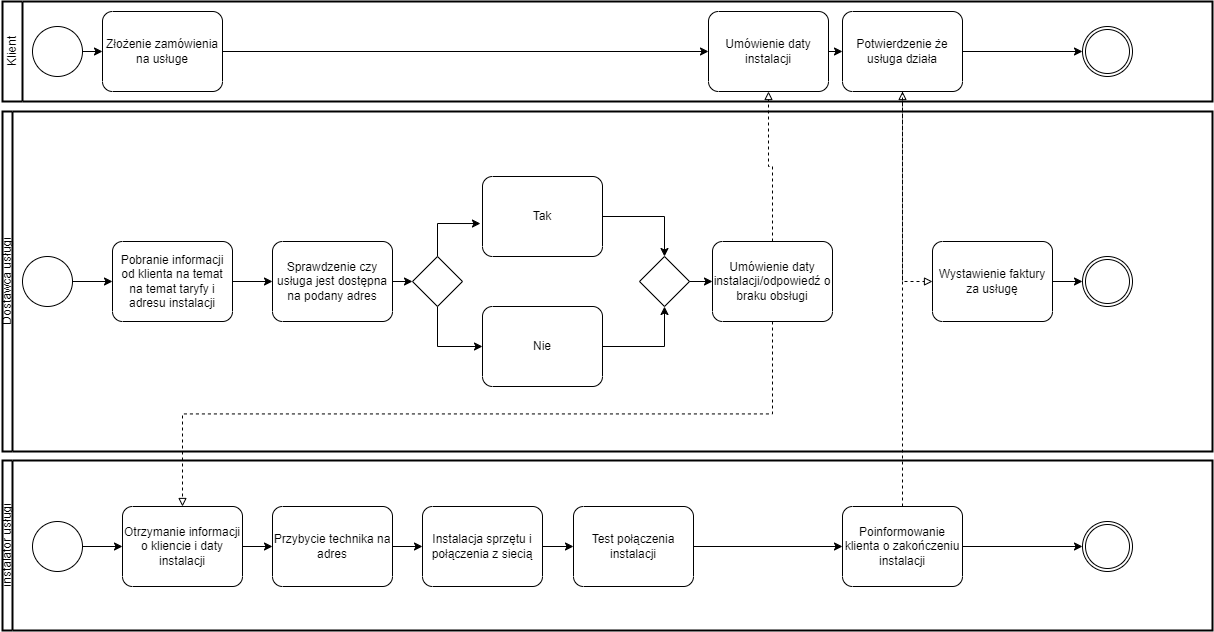

The diagram above was exported from draw.io. Its source (the exported page's mxGraphModel, read from the mxfile embedded in the PNG):
<mxGraphModel dx="2049" dy="1126" grid="1" gridSize="10" guides="1" tooltips="1" connect="1" arrows="1" fold="1" page="1" pageScale="1" pageWidth="827" pageHeight="1169" math="0" shadow="0">
  <root>
    <mxCell id="0" />
    <mxCell id="1" parent="0" />
    <mxCell id="_BwMkmQ1ZDVasTG3i_R8-1" value="Klient" style="swimlane;html=1;startSize=20;fontStyle=0;collapsible=0;horizontal=0;swimlaneLine=1;swimlaneFillColor=#ffffff;strokeWidth=2;whiteSpace=wrap;" vertex="1" parent="1">
      <mxGeometry x="70" y="40" width="1210" height="100" as="geometry" />
    </mxCell>
    <mxCell id="_BwMkmQ1ZDVasTG3i_R8-22" style="edgeStyle=orthogonalEdgeStyle;rounded=0;orthogonalLoop=1;jettySize=auto;html=1;exitX=1;exitY=0.5;exitDx=0;exitDy=0;exitPerimeter=0;entryX=0;entryY=0.5;entryDx=0;entryDy=0;entryPerimeter=0;" edge="1" parent="_BwMkmQ1ZDVasTG3i_R8-1" source="_BwMkmQ1ZDVasTG3i_R8-4" target="_BwMkmQ1ZDVasTG3i_R8-7">
      <mxGeometry relative="1" as="geometry" />
    </mxCell>
    <mxCell id="_BwMkmQ1ZDVasTG3i_R8-4" value="" style="points=[[0.145,0.145,0],[0.5,0,0],[0.855,0.145,0],[1,0.5,0],[0.855,0.855,0],[0.5,1,0],[0.145,0.855,0],[0,0.5,0]];shape=mxgraph.bpmn.event;html=1;verticalLabelPosition=bottom;labelBackgroundColor=#ffffff;verticalAlign=top;align=center;perimeter=ellipsePerimeter;outlineConnect=0;aspect=fixed;outline=standard;symbol=general;" vertex="1" parent="_BwMkmQ1ZDVasTG3i_R8-1">
      <mxGeometry x="30" y="25" width="50" height="50" as="geometry" />
    </mxCell>
    <mxCell id="_BwMkmQ1ZDVasTG3i_R8-23" style="edgeStyle=orthogonalEdgeStyle;rounded=0;orthogonalLoop=1;jettySize=auto;html=1;exitX=1;exitY=0.5;exitDx=0;exitDy=0;exitPerimeter=0;entryX=0;entryY=0.5;entryDx=0;entryDy=0;entryPerimeter=0;" edge="1" parent="_BwMkmQ1ZDVasTG3i_R8-1" source="_BwMkmQ1ZDVasTG3i_R8-7" target="_BwMkmQ1ZDVasTG3i_R8-13">
      <mxGeometry relative="1" as="geometry" />
    </mxCell>
    <mxCell id="_BwMkmQ1ZDVasTG3i_R8-7" value="Złożenie zamówienia na usługe" style="points=[[0.25,0,0],[0.5,0,0],[0.75,0,0],[1,0.25,0],[1,0.5,0],[1,0.75,0],[0.75,1,0],[0.5,1,0],[0.25,1,0],[0,0.75,0],[0,0.5,0],[0,0.25,0]];shape=mxgraph.bpmn.task;whiteSpace=wrap;rectStyle=rounded;size=10;html=1;container=1;expand=0;collapsible=0;taskMarker=abstract;" vertex="1" parent="_BwMkmQ1ZDVasTG3i_R8-1">
      <mxGeometry x="100" y="10" width="120" height="80" as="geometry" />
    </mxCell>
    <mxCell id="_BwMkmQ1ZDVasTG3i_R8-49" style="edgeStyle=orthogonalEdgeStyle;rounded=0;orthogonalLoop=1;jettySize=auto;html=1;exitX=1;exitY=0.5;exitDx=0;exitDy=0;exitPerimeter=0;entryX=0;entryY=0.5;entryDx=0;entryDy=0;entryPerimeter=0;" edge="1" parent="_BwMkmQ1ZDVasTG3i_R8-1" source="_BwMkmQ1ZDVasTG3i_R8-13" target="_BwMkmQ1ZDVasTG3i_R8-21">
      <mxGeometry relative="1" as="geometry" />
    </mxCell>
    <mxCell id="_BwMkmQ1ZDVasTG3i_R8-13" value="Umówienie daty instalacji" style="points=[[0.25,0,0],[0.5,0,0],[0.75,0,0],[1,0.25,0],[1,0.5,0],[1,0.75,0],[0.75,1,0],[0.5,1,0],[0.25,1,0],[0,0.75,0],[0,0.5,0],[0,0.25,0]];shape=mxgraph.bpmn.task;whiteSpace=wrap;rectStyle=rounded;size=10;html=1;container=1;expand=0;collapsible=0;taskMarker=abstract;" vertex="1" parent="_BwMkmQ1ZDVasTG3i_R8-1">
      <mxGeometry x="706" y="10" width="120" height="80" as="geometry" />
    </mxCell>
    <mxCell id="_BwMkmQ1ZDVasTG3i_R8-54" style="edgeStyle=orthogonalEdgeStyle;rounded=0;orthogonalLoop=1;jettySize=auto;html=1;exitX=1;exitY=0.5;exitDx=0;exitDy=0;exitPerimeter=0;entryX=0;entryY=0.5;entryDx=0;entryDy=0;entryPerimeter=0;" edge="1" parent="_BwMkmQ1ZDVasTG3i_R8-1" source="_BwMkmQ1ZDVasTG3i_R8-21" target="_BwMkmQ1ZDVasTG3i_R8-53">
      <mxGeometry relative="1" as="geometry" />
    </mxCell>
    <mxCell id="_BwMkmQ1ZDVasTG3i_R8-21" value="Potwierdzenie że usługa działa" style="points=[[0.25,0,0],[0.5,0,0],[0.75,0,0],[1,0.25,0],[1,0.5,0],[1,0.75,0],[0.75,1,0],[0.5,1,0],[0.25,1,0],[0,0.75,0],[0,0.5,0],[0,0.25,0]];shape=mxgraph.bpmn.task;whiteSpace=wrap;rectStyle=rounded;size=10;html=1;container=1;expand=0;collapsible=0;taskMarker=abstract;" vertex="1" parent="_BwMkmQ1ZDVasTG3i_R8-1">
      <mxGeometry x="840" y="10" width="120" height="80" as="geometry" />
    </mxCell>
    <mxCell id="_BwMkmQ1ZDVasTG3i_R8-53" value="" style="points=[[0.145,0.145,0],[0.5,0,0],[0.855,0.145,0],[1,0.5,0],[0.855,0.855,0],[0.5,1,0],[0.145,0.855,0],[0,0.5,0]];shape=mxgraph.bpmn.event;html=1;verticalLabelPosition=bottom;labelBackgroundColor=#ffffff;verticalAlign=top;align=center;perimeter=ellipsePerimeter;outlineConnect=0;aspect=fixed;outline=throwing;symbol=general;" vertex="1" parent="_BwMkmQ1ZDVasTG3i_R8-1">
      <mxGeometry x="1080" y="25" width="50" height="50" as="geometry" />
    </mxCell>
    <mxCell id="_BwMkmQ1ZDVasTG3i_R8-2" value="Dostawca usługi" style="swimlane;html=1;startSize=10;fontStyle=0;collapsible=0;horizontal=0;swimlaneLine=1;swimlaneFillColor=#ffffff;strokeWidth=2;whiteSpace=wrap;" vertex="1" parent="1">
      <mxGeometry x="70" y="150" width="1210" height="340" as="geometry" />
    </mxCell>
    <mxCell id="_BwMkmQ1ZDVasTG3i_R8-25" style="edgeStyle=orthogonalEdgeStyle;rounded=0;orthogonalLoop=1;jettySize=auto;html=1;exitX=1;exitY=0.5;exitDx=0;exitDy=0;exitPerimeter=0;entryX=0;entryY=0.5;entryDx=0;entryDy=0;entryPerimeter=0;" edge="1" parent="_BwMkmQ1ZDVasTG3i_R8-2" source="_BwMkmQ1ZDVasTG3i_R8-5" target="_BwMkmQ1ZDVasTG3i_R8-8">
      <mxGeometry relative="1" as="geometry" />
    </mxCell>
    <mxCell id="_BwMkmQ1ZDVasTG3i_R8-5" value="" style="points=[[0.145,0.145,0],[0.5,0,0],[0.855,0.145,0],[1,0.5,0],[0.855,0.855,0],[0.5,1,0],[0.145,0.855,0],[0,0.5,0]];shape=mxgraph.bpmn.event;html=1;verticalLabelPosition=bottom;labelBackgroundColor=#ffffff;verticalAlign=top;align=center;perimeter=ellipsePerimeter;outlineConnect=0;aspect=fixed;outline=standard;symbol=general;" vertex="1" parent="_BwMkmQ1ZDVasTG3i_R8-2">
      <mxGeometry x="20" y="145" width="50" height="50" as="geometry" />
    </mxCell>
    <mxCell id="_BwMkmQ1ZDVasTG3i_R8-26" style="edgeStyle=orthogonalEdgeStyle;rounded=0;orthogonalLoop=1;jettySize=auto;html=1;exitX=1;exitY=0.5;exitDx=0;exitDy=0;exitPerimeter=0;entryX=0;entryY=0.5;entryDx=0;entryDy=0;entryPerimeter=0;" edge="1" parent="_BwMkmQ1ZDVasTG3i_R8-2" source="_BwMkmQ1ZDVasTG3i_R8-8" target="_BwMkmQ1ZDVasTG3i_R8-9">
      <mxGeometry relative="1" as="geometry" />
    </mxCell>
    <mxCell id="_BwMkmQ1ZDVasTG3i_R8-8" value="Pobranie informacji od klienta na temat na temat taryfy i adresu instalacji" style="points=[[0.25,0,0],[0.5,0,0],[0.75,0,0],[1,0.25,0],[1,0.5,0],[1,0.75,0],[0.75,1,0],[0.5,1,0],[0.25,1,0],[0,0.75,0],[0,0.5,0],[0,0.25,0]];shape=mxgraph.bpmn.task;whiteSpace=wrap;rectStyle=rounded;size=10;html=1;container=1;expand=0;collapsible=0;taskMarker=abstract;" vertex="1" parent="_BwMkmQ1ZDVasTG3i_R8-2">
      <mxGeometry x="110" y="130" width="120" height="80" as="geometry" />
    </mxCell>
    <mxCell id="_BwMkmQ1ZDVasTG3i_R8-28" style="edgeStyle=orthogonalEdgeStyle;rounded=0;orthogonalLoop=1;jettySize=auto;html=1;exitX=1;exitY=0.5;exitDx=0;exitDy=0;exitPerimeter=0;entryX=0;entryY=0.5;entryDx=0;entryDy=0;entryPerimeter=0;" edge="1" parent="_BwMkmQ1ZDVasTG3i_R8-2" source="_BwMkmQ1ZDVasTG3i_R8-9" target="_BwMkmQ1ZDVasTG3i_R8-27">
      <mxGeometry relative="1" as="geometry" />
    </mxCell>
    <mxCell id="_BwMkmQ1ZDVasTG3i_R8-9" value="Sprawdzenie czy usługa jest dostępna na podany adres" style="points=[[0.25,0,0],[0.5,0,0],[0.75,0,0],[1,0.25,0],[1,0.5,0],[1,0.75,0],[0.75,1,0],[0.5,1,0],[0.25,1,0],[0,0.75,0],[0,0.5,0],[0,0.25,0]];shape=mxgraph.bpmn.task;whiteSpace=wrap;rectStyle=rounded;size=10;html=1;container=1;expand=0;collapsible=0;taskMarker=abstract;" vertex="1" parent="_BwMkmQ1ZDVasTG3i_R8-2">
      <mxGeometry x="270" y="130" width="120" height="80" as="geometry" />
    </mxCell>
    <mxCell id="_BwMkmQ1ZDVasTG3i_R8-37" style="edgeStyle=orthogonalEdgeStyle;rounded=0;orthogonalLoop=1;jettySize=auto;html=1;exitX=1;exitY=0.5;exitDx=0;exitDy=0;exitPerimeter=0;entryX=0.5;entryY=0;entryDx=0;entryDy=0;entryPerimeter=0;" edge="1" parent="_BwMkmQ1ZDVasTG3i_R8-2" source="_BwMkmQ1ZDVasTG3i_R8-10" target="_BwMkmQ1ZDVasTG3i_R8-36">
      <mxGeometry relative="1" as="geometry" />
    </mxCell>
    <mxCell id="_BwMkmQ1ZDVasTG3i_R8-10" value="Tak" style="points=[[0.25,0,0],[0.5,0,0],[0.75,0,0],[1,0.25,0],[1,0.5,0],[1,0.75,0],[0.75,1,0],[0.5,1,0],[0.25,1,0],[0,0.75,0],[0,0.5,0],[0,0.25,0]];shape=mxgraph.bpmn.task;whiteSpace=wrap;rectStyle=rounded;size=10;html=1;container=1;expand=0;collapsible=0;taskMarker=abstract;" vertex="1" parent="_BwMkmQ1ZDVasTG3i_R8-2">
      <mxGeometry x="480" y="65" width="120" height="80" as="geometry" />
    </mxCell>
    <mxCell id="_BwMkmQ1ZDVasTG3i_R8-14" value="Umówienie daty instalacji/odpowiedź o braku obsługi" style="points=[[0.25,0,0],[0.5,0,0],[0.75,0,0],[1,0.25,0],[1,0.5,0],[1,0.75,0],[0.75,1,0],[0.5,1,0],[0.25,1,0],[0,0.75,0],[0,0.5,0],[0,0.25,0]];shape=mxgraph.bpmn.task;whiteSpace=wrap;rectStyle=rounded;size=10;html=1;container=1;expand=0;collapsible=0;taskMarker=abstract;" vertex="1" parent="_BwMkmQ1ZDVasTG3i_R8-2">
      <mxGeometry x="710" y="130" width="120" height="80" as="geometry" />
    </mxCell>
    <mxCell id="_BwMkmQ1ZDVasTG3i_R8-55" style="edgeStyle=orthogonalEdgeStyle;rounded=0;orthogonalLoop=1;jettySize=auto;html=1;exitX=1;exitY=0.5;exitDx=0;exitDy=0;exitPerimeter=0;" edge="1" parent="_BwMkmQ1ZDVasTG3i_R8-2" source="_BwMkmQ1ZDVasTG3i_R8-20" target="_BwMkmQ1ZDVasTG3i_R8-52">
      <mxGeometry relative="1" as="geometry" />
    </mxCell>
    <mxCell id="_BwMkmQ1ZDVasTG3i_R8-20" value="Wystawienie faktury za usługę" style="points=[[0.25,0,0],[0.5,0,0],[0.75,0,0],[1,0.25,0],[1,0.5,0],[1,0.75,0],[0.75,1,0],[0.5,1,0],[0.25,1,0],[0,0.75,0],[0,0.5,0],[0,0.25,0]];shape=mxgraph.bpmn.task;whiteSpace=wrap;rectStyle=rounded;size=10;html=1;container=1;expand=0;collapsible=0;taskMarker=abstract;" vertex="1" parent="_BwMkmQ1ZDVasTG3i_R8-2">
      <mxGeometry x="930" y="130" width="120" height="80" as="geometry" />
    </mxCell>
    <mxCell id="_BwMkmQ1ZDVasTG3i_R8-38" style="edgeStyle=orthogonalEdgeStyle;rounded=0;orthogonalLoop=1;jettySize=auto;html=1;exitX=1;exitY=0.5;exitDx=0;exitDy=0;exitPerimeter=0;entryX=0.5;entryY=1;entryDx=0;entryDy=0;entryPerimeter=0;" edge="1" parent="_BwMkmQ1ZDVasTG3i_R8-2" source="_BwMkmQ1ZDVasTG3i_R8-11" target="_BwMkmQ1ZDVasTG3i_R8-36">
      <mxGeometry relative="1" as="geometry" />
    </mxCell>
    <mxCell id="_BwMkmQ1ZDVasTG3i_R8-11" value="Nie" style="points=[[0.25,0,0],[0.5,0,0],[0.75,0,0],[1,0.25,0],[1,0.5,0],[1,0.75,0],[0.75,1,0],[0.5,1,0],[0.25,1,0],[0,0.75,0],[0,0.5,0],[0,0.25,0]];shape=mxgraph.bpmn.task;whiteSpace=wrap;rectStyle=rounded;size=10;html=1;container=1;expand=0;collapsible=0;taskMarker=abstract;" vertex="1" parent="_BwMkmQ1ZDVasTG3i_R8-2">
      <mxGeometry x="480" y="195" width="120" height="80" as="geometry" />
    </mxCell>
    <mxCell id="_BwMkmQ1ZDVasTG3i_R8-29" style="edgeStyle=orthogonalEdgeStyle;rounded=0;orthogonalLoop=1;jettySize=auto;html=1;exitX=0.5;exitY=0;exitDx=0;exitDy=0;exitPerimeter=0;entryX=-0.017;entryY=0.588;entryDx=0;entryDy=0;entryPerimeter=0;" edge="1" parent="_BwMkmQ1ZDVasTG3i_R8-2" source="_BwMkmQ1ZDVasTG3i_R8-27" target="_BwMkmQ1ZDVasTG3i_R8-10">
      <mxGeometry relative="1" as="geometry" />
    </mxCell>
    <mxCell id="_BwMkmQ1ZDVasTG3i_R8-30" style="edgeStyle=orthogonalEdgeStyle;rounded=0;orthogonalLoop=1;jettySize=auto;html=1;exitX=0.5;exitY=1;exitDx=0;exitDy=0;exitPerimeter=0;entryX=0;entryY=0.5;entryDx=0;entryDy=0;entryPerimeter=0;" edge="1" parent="_BwMkmQ1ZDVasTG3i_R8-2" source="_BwMkmQ1ZDVasTG3i_R8-27" target="_BwMkmQ1ZDVasTG3i_R8-11">
      <mxGeometry relative="1" as="geometry" />
    </mxCell>
    <mxCell id="_BwMkmQ1ZDVasTG3i_R8-27" value="" style="points=[[0.25,0.25,0],[0.5,0,0],[0.75,0.25,0],[1,0.5,0],[0.75,0.75,0],[0.5,1,0],[0.25,0.75,0],[0,0.5,0]];shape=mxgraph.bpmn.gateway2;html=1;verticalLabelPosition=bottom;labelBackgroundColor=#ffffff;verticalAlign=top;align=center;perimeter=rhombusPerimeter;outlineConnect=0;outline=none;symbol=none;" vertex="1" parent="_BwMkmQ1ZDVasTG3i_R8-2">
      <mxGeometry x="410" y="145" width="50" height="50" as="geometry" />
    </mxCell>
    <mxCell id="_BwMkmQ1ZDVasTG3i_R8-39" style="edgeStyle=orthogonalEdgeStyle;rounded=0;orthogonalLoop=1;jettySize=auto;html=1;exitX=1;exitY=0.5;exitDx=0;exitDy=0;exitPerimeter=0;entryX=0;entryY=0.5;entryDx=0;entryDy=0;entryPerimeter=0;" edge="1" parent="_BwMkmQ1ZDVasTG3i_R8-2" source="_BwMkmQ1ZDVasTG3i_R8-36" target="_BwMkmQ1ZDVasTG3i_R8-14">
      <mxGeometry relative="1" as="geometry" />
    </mxCell>
    <mxCell id="_BwMkmQ1ZDVasTG3i_R8-36" value="" style="points=[[0.25,0.25,0],[0.5,0,0],[0.75,0.25,0],[1,0.5,0],[0.75,0.75,0],[0.5,1,0],[0.25,0.75,0],[0,0.5,0]];shape=mxgraph.bpmn.gateway2;html=1;verticalLabelPosition=bottom;labelBackgroundColor=#ffffff;verticalAlign=top;align=center;perimeter=rhombusPerimeter;outlineConnect=0;outline=none;symbol=none;" vertex="1" parent="_BwMkmQ1ZDVasTG3i_R8-2">
      <mxGeometry x="637" y="145" width="50" height="50" as="geometry" />
    </mxCell>
    <mxCell id="_BwMkmQ1ZDVasTG3i_R8-52" value="" style="points=[[0.145,0.145,0],[0.5,0,0],[0.855,0.145,0],[1,0.5,0],[0.855,0.855,0],[0.5,1,0],[0.145,0.855,0],[0,0.5,0]];shape=mxgraph.bpmn.event;html=1;verticalLabelPosition=bottom;labelBackgroundColor=#ffffff;verticalAlign=top;align=center;perimeter=ellipsePerimeter;outlineConnect=0;aspect=fixed;outline=throwing;symbol=general;" vertex="1" parent="_BwMkmQ1ZDVasTG3i_R8-2">
      <mxGeometry x="1080" y="145" width="50" height="50" as="geometry" />
    </mxCell>
    <mxCell id="_BwMkmQ1ZDVasTG3i_R8-3" value="instalator usługi" style="swimlane;html=1;startSize=10;fontStyle=0;collapsible=0;horizontal=0;swimlaneLine=1;swimlaneFillColor=#ffffff;strokeWidth=2;whiteSpace=wrap;" vertex="1" parent="1">
      <mxGeometry x="70" y="499" width="1210" height="170" as="geometry" />
    </mxCell>
    <mxCell id="_BwMkmQ1ZDVasTG3i_R8-41" style="edgeStyle=orthogonalEdgeStyle;rounded=0;orthogonalLoop=1;jettySize=auto;html=1;exitX=1;exitY=0.5;exitDx=0;exitDy=0;exitPerimeter=0;entryX=0;entryY=0.5;entryDx=0;entryDy=0;entryPerimeter=0;" edge="1" parent="_BwMkmQ1ZDVasTG3i_R8-3" source="_BwMkmQ1ZDVasTG3i_R8-6" target="_BwMkmQ1ZDVasTG3i_R8-15">
      <mxGeometry relative="1" as="geometry" />
    </mxCell>
    <mxCell id="_BwMkmQ1ZDVasTG3i_R8-6" value="" style="points=[[0.145,0.145,0],[0.5,0,0],[0.855,0.145,0],[1,0.5,0],[0.855,0.855,0],[0.5,1,0],[0.145,0.855,0],[0,0.5,0]];shape=mxgraph.bpmn.event;html=1;verticalLabelPosition=bottom;labelBackgroundColor=#ffffff;verticalAlign=top;align=center;perimeter=ellipsePerimeter;outlineConnect=0;aspect=fixed;outline=standard;symbol=general;" vertex="1" parent="_BwMkmQ1ZDVasTG3i_R8-3">
      <mxGeometry x="30" y="61" width="50" height="50" as="geometry" />
    </mxCell>
    <mxCell id="_BwMkmQ1ZDVasTG3i_R8-42" style="edgeStyle=orthogonalEdgeStyle;rounded=0;orthogonalLoop=1;jettySize=auto;html=1;exitX=1;exitY=0.5;exitDx=0;exitDy=0;exitPerimeter=0;" edge="1" parent="_BwMkmQ1ZDVasTG3i_R8-3" source="_BwMkmQ1ZDVasTG3i_R8-15" target="_BwMkmQ1ZDVasTG3i_R8-16">
      <mxGeometry relative="1" as="geometry" />
    </mxCell>
    <mxCell id="_BwMkmQ1ZDVasTG3i_R8-15" value="Otrzymanie informacji o kliencie i daty instalacji" style="points=[[0.25,0,0],[0.5,0,0],[0.75,0,0],[1,0.25,0],[1,0.5,0],[1,0.75,0],[0.75,1,0],[0.5,1,0],[0.25,1,0],[0,0.75,0],[0,0.5,0],[0,0.25,0]];shape=mxgraph.bpmn.task;whiteSpace=wrap;rectStyle=rounded;size=10;html=1;container=1;expand=0;collapsible=0;taskMarker=abstract;" vertex="1" parent="_BwMkmQ1ZDVasTG3i_R8-3">
      <mxGeometry x="120" y="46" width="120" height="80" as="geometry" />
    </mxCell>
    <mxCell id="_BwMkmQ1ZDVasTG3i_R8-43" style="edgeStyle=orthogonalEdgeStyle;rounded=0;orthogonalLoop=1;jettySize=auto;html=1;exitX=1;exitY=0.5;exitDx=0;exitDy=0;exitPerimeter=0;" edge="1" parent="_BwMkmQ1ZDVasTG3i_R8-3" source="_BwMkmQ1ZDVasTG3i_R8-16" target="_BwMkmQ1ZDVasTG3i_R8-17">
      <mxGeometry relative="1" as="geometry" />
    </mxCell>
    <mxCell id="_BwMkmQ1ZDVasTG3i_R8-16" value="Przybycie technika na adres" style="points=[[0.25,0,0],[0.5,0,0],[0.75,0,0],[1,0.25,0],[1,0.5,0],[1,0.75,0],[0.75,1,0],[0.5,1,0],[0.25,1,0],[0,0.75,0],[0,0.5,0],[0,0.25,0]];shape=mxgraph.bpmn.task;whiteSpace=wrap;rectStyle=rounded;size=10;html=1;container=1;expand=0;collapsible=0;taskMarker=abstract;" vertex="1" parent="_BwMkmQ1ZDVasTG3i_R8-3">
      <mxGeometry x="270" y="46" width="120" height="80" as="geometry" />
    </mxCell>
    <mxCell id="_BwMkmQ1ZDVasTG3i_R8-46" style="edgeStyle=orthogonalEdgeStyle;rounded=0;orthogonalLoop=1;jettySize=auto;html=1;exitX=1;exitY=0.5;exitDx=0;exitDy=0;exitPerimeter=0;entryX=0;entryY=0.5;entryDx=0;entryDy=0;entryPerimeter=0;" edge="1" parent="_BwMkmQ1ZDVasTG3i_R8-3" source="_BwMkmQ1ZDVasTG3i_R8-17" target="_BwMkmQ1ZDVasTG3i_R8-18">
      <mxGeometry relative="1" as="geometry" />
    </mxCell>
    <mxCell id="_BwMkmQ1ZDVasTG3i_R8-17" value="Instalacja sprzętu i połączenia z siecią" style="points=[[0.25,0,0],[0.5,0,0],[0.75,0,0],[1,0.25,0],[1,0.5,0],[1,0.75,0],[0.75,1,0],[0.5,1,0],[0.25,1,0],[0,0.75,0],[0,0.5,0],[0,0.25,0]];shape=mxgraph.bpmn.task;whiteSpace=wrap;rectStyle=rounded;size=10;html=1;container=1;expand=0;collapsible=0;taskMarker=abstract;" vertex="1" parent="_BwMkmQ1ZDVasTG3i_R8-3">
      <mxGeometry x="420" y="46" width="120" height="80" as="geometry" />
    </mxCell>
    <mxCell id="_BwMkmQ1ZDVasTG3i_R8-45" style="edgeStyle=orthogonalEdgeStyle;rounded=0;orthogonalLoop=1;jettySize=auto;html=1;exitX=1;exitY=0.5;exitDx=0;exitDy=0;exitPerimeter=0;entryX=0;entryY=0.5;entryDx=0;entryDy=0;entryPerimeter=0;" edge="1" parent="_BwMkmQ1ZDVasTG3i_R8-3" source="_BwMkmQ1ZDVasTG3i_R8-18" target="_BwMkmQ1ZDVasTG3i_R8-19">
      <mxGeometry relative="1" as="geometry" />
    </mxCell>
    <mxCell id="_BwMkmQ1ZDVasTG3i_R8-18" value="Test połączenia instalacji" style="points=[[0.25,0,0],[0.5,0,0],[0.75,0,0],[1,0.25,0],[1,0.5,0],[1,0.75,0],[0.75,1,0],[0.5,1,0],[0.25,1,0],[0,0.75,0],[0,0.5,0],[0,0.25,0]];shape=mxgraph.bpmn.task;whiteSpace=wrap;rectStyle=rounded;size=10;html=1;container=1;expand=0;collapsible=0;taskMarker=abstract;" vertex="1" parent="_BwMkmQ1ZDVasTG3i_R8-3">
      <mxGeometry x="571" y="46" width="120" height="80" as="geometry" />
    </mxCell>
    <mxCell id="_BwMkmQ1ZDVasTG3i_R8-56" style="edgeStyle=orthogonalEdgeStyle;rounded=0;orthogonalLoop=1;jettySize=auto;html=1;exitX=1;exitY=0.5;exitDx=0;exitDy=0;exitPerimeter=0;" edge="1" parent="_BwMkmQ1ZDVasTG3i_R8-3" source="_BwMkmQ1ZDVasTG3i_R8-19" target="_BwMkmQ1ZDVasTG3i_R8-51">
      <mxGeometry relative="1" as="geometry" />
    </mxCell>
    <mxCell id="_BwMkmQ1ZDVasTG3i_R8-19" value="Poinformowanie klienta o zakończeniu instalacji" style="points=[[0.25,0,0],[0.5,0,0],[0.75,0,0],[1,0.25,0],[1,0.5,0],[1,0.75,0],[0.75,1,0],[0.5,1,0],[0.25,1,0],[0,0.75,0],[0,0.5,0],[0,0.25,0]];shape=mxgraph.bpmn.task;whiteSpace=wrap;rectStyle=rounded;size=10;html=1;container=1;expand=0;collapsible=0;taskMarker=abstract;" vertex="1" parent="_BwMkmQ1ZDVasTG3i_R8-3">
      <mxGeometry x="840" y="46" width="120" height="80" as="geometry" />
    </mxCell>
    <mxCell id="_BwMkmQ1ZDVasTG3i_R8-51" value="" style="points=[[0.145,0.145,0],[0.5,0,0],[0.855,0.145,0],[1,0.5,0],[0.855,0.855,0],[0.5,1,0],[0.145,0.855,0],[0,0.5,0]];shape=mxgraph.bpmn.event;html=1;verticalLabelPosition=bottom;labelBackgroundColor=#ffffff;verticalAlign=top;align=center;perimeter=ellipsePerimeter;outlineConnect=0;aspect=fixed;outline=throwing;symbol=general;" vertex="1" parent="_BwMkmQ1ZDVasTG3i_R8-3">
      <mxGeometry x="1080" y="61" width="50" height="50" as="geometry" />
    </mxCell>
    <mxCell id="_BwMkmQ1ZDVasTG3i_R8-40" style="edgeStyle=orthogonalEdgeStyle;rounded=0;orthogonalLoop=1;jettySize=auto;html=1;exitX=0.5;exitY=0;exitDx=0;exitDy=0;exitPerimeter=0;entryX=0.5;entryY=1;entryDx=0;entryDy=0;entryPerimeter=0;dashed=1;endArrow=block;endFill=0;" edge="1" parent="1" source="_BwMkmQ1ZDVasTG3i_R8-14" target="_BwMkmQ1ZDVasTG3i_R8-13">
      <mxGeometry relative="1" as="geometry" />
    </mxCell>
    <mxCell id="_BwMkmQ1ZDVasTG3i_R8-47" style="edgeStyle=orthogonalEdgeStyle;rounded=0;orthogonalLoop=1;jettySize=auto;html=1;exitX=0.5;exitY=1;exitDx=0;exitDy=0;exitPerimeter=0;entryX=0.5;entryY=0;entryDx=0;entryDy=0;entryPerimeter=0;dashed=1;endArrow=block;endFill=0;" edge="1" parent="1" source="_BwMkmQ1ZDVasTG3i_R8-14" target="_BwMkmQ1ZDVasTG3i_R8-15">
      <mxGeometry relative="1" as="geometry" />
    </mxCell>
    <mxCell id="_BwMkmQ1ZDVasTG3i_R8-48" style="edgeStyle=orthogonalEdgeStyle;rounded=0;orthogonalLoop=1;jettySize=auto;html=1;exitX=0.5;exitY=0;exitDx=0;exitDy=0;exitPerimeter=0;entryX=0.5;entryY=1;entryDx=0;entryDy=0;entryPerimeter=0;dashed=1;endArrow=block;endFill=0;" edge="1" parent="1" source="_BwMkmQ1ZDVasTG3i_R8-19" target="_BwMkmQ1ZDVasTG3i_R8-21">
      <mxGeometry relative="1" as="geometry" />
    </mxCell>
    <mxCell id="_BwMkmQ1ZDVasTG3i_R8-50" style="edgeStyle=orthogonalEdgeStyle;rounded=0;orthogonalLoop=1;jettySize=auto;html=1;exitX=0.5;exitY=1;exitDx=0;exitDy=0;exitPerimeter=0;entryX=0;entryY=0.5;entryDx=0;entryDy=0;entryPerimeter=0;dashed=1;endArrow=block;endFill=0;" edge="1" parent="1" source="_BwMkmQ1ZDVasTG3i_R8-21" target="_BwMkmQ1ZDVasTG3i_R8-20">
      <mxGeometry relative="1" as="geometry" />
    </mxCell>
  </root>
</mxGraphModel>